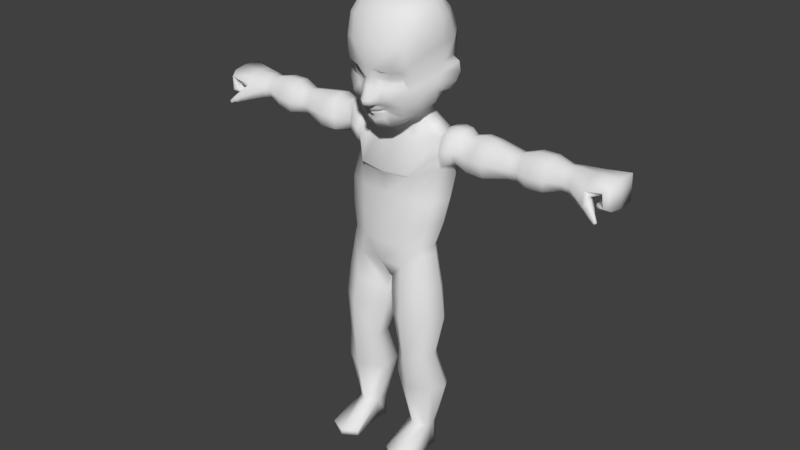 # Source: BaseCharacter_3.blend  (saved by Blender 2.77.0; exported with 4.5.12 LTS)
import bpy
from mathutils import Matrix  # noqa: F401  (used for matrix-valued properties, if any)

bpy.ops.wm.read_factory_settings(use_empty=True)
scene = bpy.context.scene
scene.name = 'Scene'

# ---- collections
col_collection_1 = bpy.data.collections.new('Collection 1'); scene.collection.children.link(col_collection_1)

# ---- materials (node trees are filled in below, after node groups)
mat_material = bpy.data.materials.new('Material')
mat_material.alpha_threshold = 0.0
mat_material.use_transparent_shadow = False
mat_material.roughness = 0.5

# ---- material node trees

# ---- world
world_world = bpy.data.worlds.new('World'); scene.world = world_world
world_world.color = (0.05088, 0.05088, 0.05088)
world_world.use_sun_shadow = False
world_world.sun_shadow_jitter_overblur = 0.0
world_world.cycles.sampling_method = 'MANUAL'

# ---- meshes
me_cylinder = bpy.data.meshes.new('Cylinder')
me_cylinder.from_pydata([(0.7276, 0.1059, 0.5289), (0.7102, 0.2824, 1.67), (0.977, -0.02886, 0.5275), (1.225, 0.03884, 1.67), (0.9683, -0.3775, 0.5277), (1.19, -0.488, 1.666), (0.7291, -0.5232, 0.5296), (0.7081, -0.7511, 1.668), (0.4765, -0.3226, 0.5269), (0.1989, -0.4114, 1.672), (0.4783, -0.02891, 0.5275), (0.1938, 0.03983, 1.67), (1.03, -0.5917, 2.464), (0.6759, -0.8393, 2.465), (0.3077, -0.5233, 2.464), (0.3136, -0.1562, 2.465), (0.6222, 0.3518, 3.357), (1.073, 0.08939, 3.357), (1.129, -0.5727, 3.361), (0.6255, -0.9083, 3.356), (0.0816, -0.484, 3.352), (0.09262, 0.1031, 3.349), (0.5373, 0.2438, 4.261), (0.9279, 0.01649, 4.74), (0.9058, -0.5031, 4.868), (0.5369, -0.7315, 4.589), (0.05125, -0.4362, 4.111), (0.09962, 0.009782, 3.945), (0.0, 0.3715, 4.26), (0.0, -0.7552, 4.593), (0.0, -0.4282, 4.108), (0.0, 0.0391, 3.946), (0.5228, 0.2374, 5.025), (0.8812, 0.02533, 5.024), (0.8616, -0.5067, 5.029), (0.5023, -0.6636, 5.025), (0.0, 0.37, 5.025), (0.0, -0.7406, 5.024), (0.6318, 0.4969, 6.096), (1.097, 0.2404, 6.097), (1.054, -0.361, 6.096), (0.5677, -0.5744, 6.098), (0.0, 0.6476, 6.097), (0.0, -0.5993, 6.082), (0.7028, 0.7336, 6.937), (1.101, 0.5051, 6.803), (1.042, -0.13, 6.745), (0.6027, -0.5267, 6.571), (0.0, 0.8828, 6.951), (0.0, -0.6238, 6.542), (0.5764, 0.5526, 7.475), (0.9211, 0.4373, 7.411), (0.922, -0.005738, 7.334), (0.4533, -0.1546, 7.285), (0.00149, 0.6387, 7.504), (0.0, -0.1733, 7.271), (0.4194, 0.4775, 7.727), (0.5466, 0.3366, 7.707), (0.526, -0.01974, 7.626), (0.3516, -0.1576, 7.57), (0.0, 0.5489, 7.75), (0.0, -0.2166, 7.546), (1.022, -0.1995, 7.015), (0.5858, -0.6134, 6.639), (0.6819, 0.7081, 7.27), (0.9653, 0.5789, 7.166), (0.0, 0.8171, 7.338), (0.0, -0.6621, 6.614), (1.014, -0.1755, 0.5276), (1.354, -0.1876, 1.672), (1.154, -0.3317, 2.474), (1.27, -0.1809, 3.359), (1.043, -0.197, 4.844), (1.001, -0.2021, 5.028), (1.217, -0.02489, 6.074), (1.226, 0.1845, 6.679), (0.9261, 0.2141, 7.431), (0.5675, 0.1625, 7.682), (2.753, 0.4019, 7.032), (2.753, 0.3598, 7.441), (2.754, 0.455, 7.274), (2.754, 0.188, 6.941), (2.753, 0.2058, 7.458), (1.228, -0.1643, 6.917), (1.368, -0.09268, 6.973), (1.432, -0.05048, 7.145), (1.193, -0.2003, 7.153), (1.209, -0.009454, 7.503), (1.58, 0.05817, 7.424), (1.622, 0.201, 7.495), (1.237, 0.2075, 7.595), (1.228, 0.4969, 7.565), (1.613, 0.3757, 7.48), (1.523, 0.5273, 7.287), (1.241, 0.6471, 7.282), (1.247, 0.5564, 6.954), (1.405, 0.4545, 6.998), (1.353, 0.1901, 6.847), (1.287, 0.1876, 6.794), (2.13, -0.2032, 6.89), (2.128, -0.04395, 7.469), (2.127, 0.4475, 7.511), (2.128, 0.5133, 6.95), (2.127, -0.2429, 7.167), (2.126, 0.2032, 7.571), (2.126, 0.5963, 7.296), (2.128, 0.1897, 6.764), (3.817, 0.3995, 7.103), (3.817, -0.02712, 7.065), (3.817, 0.371, 7.481), (3.817, 0.05511, 7.431), (3.816, -0.06593, 7.232), (3.816, 0.4596, 7.322), (3.817, 0.1888, 7.013), (3.816, 0.2115, 7.506), (4.76, 0.6094, 7.342), (4.745, -0.169, 7.323), (4.889, 0.6146, 7.525), (4.869, -0.09835, 7.501), (4.785, -0.2714, 7.415), (4.817, 0.7316, 7.459), (4.725, 0.1603, 7.293), (4.899, 0.2108, 7.542), (4.594, 0.4846, 6.862), (4.569, -0.04278, 7.048), (4.57, 0.4797, 7.027), (4.016, 0.5066, 7.326), (4.371, 0.6014, 7.374), (4.371, 0.5123, 7.201), (4.02, 0.4384, 7.098), (4.018, 0.214, 7.521), (4.388, 0.215, 7.52), (4.389, 0.4962, 7.498), (4.019, 0.4127, 7.494), (4.026, 0.1724, 6.995), (4.369, 0.1543, 7.119), (4.487, -0.1599, 7.203), (4.012, -0.06694, 7.041), (4.368, -0.1941, 7.291), (4.025, -0.1198, 7.222), (4.386, -0.02393, 7.458), (4.019, 0.02663, 7.441), (4.756, 0.5738, 7.111), (4.739, -0.1432, 7.126), (4.923, 0.5814, 6.976), (4.9, -0.08223, 6.996), (4.815, -0.2394, 7.079), (4.856, 0.6913, 7.047), (4.709, 0.1561, 7.149), (4.936, 0.2033, 6.966), (4.592, -0.00397, 6.887), (4.551, -0.05141, 6.97), (4.555, 0.502, 6.939), (4.565, 0.1732, 7.076), (4.598, 0.2034, 6.851), (4.484, 0.1837, 6.954), (4.407, -0.09601, 6.91), (4.556, -0.1037, 7.029), (4.592, -0.2605, 7.095), (4.387, -0.2465, 6.935), (4.516, -0.3204, 7.13), (4.415, -0.3056, 7.037), (4.737, -0.3382, 6.797), (4.765, -0.3335, 6.853), (4.796, -0.3935, 6.861), (4.749, -0.3935, 6.805), (4.763, -0.4116, 6.885), (4.73, -0.4132, 6.837), (4.594, -0.2334, 6.846), (4.592, -0.3295, 6.854), (4.589, -0.3693, 6.919), (4.69, -0.3218, 6.991), (4.658, -0.2284, 6.943), (4.652, -0.3709, 7.004), (3.106, 0.2113, 7.579), (3.106, 0.426, 7.555), (3.106, 0.1859, 6.856), (3.105, -0.1467, 6.934), (3.106, -0.1798, 7.179), (3.106, -0.002719, 7.486), (3.106, 0.4841, 6.982), (3.106, 0.565, 7.321), (0.4989, 0.4292, 10.16), (0.7526, 0.2339, 10.09), (0.7616, -0.3651, 10.07), (0.4693, -0.4886, 10.18), (0.0, 0.5363, 10.19), (0.0, -0.5453, 10.21), (0.7926, -0.01967, 10.11), (0.4178, 0.3473, 7.988), (0.5165, 0.1935, 7.949), (0.0, 0.4575, 8.021), (0.5426, 0.07114, 7.892), (0.5168, -0.08946, 7.807), (0.3747, -0.19, 7.699), (0.0, -0.2487, 7.651), (0.5415, 0.5062, 8.21), (0.6601, 0.8292, 8.738), (0.6144, 0.6767, 9.825), (0.0, 0.6727, 8.252), (0.0, 1.027, 8.752), (0.0, 0.8861, 9.853), (0.3824, -0.4218, 7.668), (0.2016, -0.9546, 8.692), (0.4801, -0.902, 9.806), (0.9052, 0.2849, 9.778), (1.154, 0.3345, 8.704), (0.7619, 0.1822, 8.163), (0.9922, -0.05075, 9.766), (0.9514, 0.02124, 8.726), (0.8215, -0.02968, 8.073), (0.902, -0.4843, 9.775), (0.6289, -0.7627, 8.713), (0.7123, -0.3693, 7.917), (0.0, -0.9814, 9.791), (0.0, -1.082, 8.706), (0.0, -0.4593, 7.607), (0.0, -0.02107, 10.3), (0.4818, -0.01807, 10.26), (0.6719, 0.8662, 9.024), (0.0, 1.074, 9.055), (0.2223, -0.9511, 8.815), (1.139, 0.3099, 8.917), (0.9579, 0.0275, 8.946), (0.6154, -0.8011, 8.825), (0.0, -1.146, 8.94), (0.6359, 0.7588, 8.557), (0.0, 0.9608, 8.573), (0.2112, -0.9284, 8.603), (1.129, 0.2403, 8.529), (0.929, -0.04021, 8.541), (0.5999, -0.7337, 8.61), (0.1606, -1.015, 8.495), (0.12, -1.034, 8.675), (0.7501, -0.8023, 8.964), (0.8023, -0.6762, 8.721), (0.1723, -1.161, 8.937), (0.7498, -0.7434, 8.499), (0.2081, -0.8686, 8.02), (0.2078, -0.8578, 8.016), (0.0, -1.013, 7.998), (0.0, -0.9874, 7.953), (0.143, -0.9198, 7.987), (0.1447, -0.9416, 8.015), (0.321, -0.8144, 7.928), (0.2128, -0.8498, 7.832), (0.2949, -0.9014, 8.129), (0.0, -1.02, 8.097), (0.1412, -0.9694, 8.142), (0.0, -0.9095, 7.773), (0.2413, -0.8177, 7.979), (0.2344, -0.862, 8.056), (0.0, -1.01, 8.056), (0.1637, -0.842, 7.919), (0.1436, -0.9485, 8.072), (0.0, -0.8829, 7.874), (0.289, -0.7248, 7.637), (0.2328, -1.008, 8.235), (0.0, -0.8111, 7.597), (0.5538, -0.6546, 7.862), (0.504, -0.93, 8.284), (0.09174, -1.136, 8.394), (0.07836, -1.112, 8.552), (0.0, -1.142, 8.551), (0.0, -1.191, 8.38), (0.1047, -1.182, 8.204), (0.0, -1.23, 8.177), (0.0, -1.129, 8.109), (0.08272, -1.102, 8.137), (1.063, 0.146, 8.375), (0.8871, -0.01148, 8.31), (0.7913, -0.5111, 8.208), (0.5939, 0.6543, 8.39), (0.0, 0.8572, 8.424), (0.211, -0.8442, 8.014), (0.0, -0.972, 7.985), (0.1475, -0.8908, 8.01), (0.3409, -0.8266, 8.025), (0.2548, -0.8228, 8.011), (0.5994, -0.7333, 8.082), (0.4527, -0.8872, 8.823), (0.4064, -0.9092, 8.699), (0.1751, -1.036, 8.348), (0.09707, -1.186, 8.276), (0.5141, -1.027, 8.964), (0.4668, -0.7184, 10.02), (0.0, -1.243, 8.26), (0.7303, -0.7243, 9.785), (0.2644, -1.003, 8.5), (0.3519, -0.8676, 8.599), (0.0, -0.7946, 10.03), (0.688, -0.5729, 9.991), (0.902, 0.3945, 8.973), (0.9499, 0.434, 8.724), (0.913, 0.3644, 8.544), (0.8657, 0.2423, 8.357), (0.7276, 0.1059, -0.01151), (0.977, -0.02886, -0.01151), (1.049, -0.3775, -0.01151), (0.7291, -0.5232, -0.01151), (0.535, -0.3226, -0.01151), (0.4783, -0.02891, -0.01151), (1.055, -0.1755, -0.01151), (1.104, -1.159, 0.1211), (0.7422, -1.305, 0.123), (0.4279, -1.104, 0.1203), (1.104, -1.159, -0.01151), (0.7422, -1.305, -0.01151), (0.4279, -1.104, -0.01151), (0.6681, 0.06829, 2.583), (1.042, -0.123, 2.585), (1.082, -0.1097, 2.277), (0.6835, 0.08558, 2.275), (2.661, -0.06946, 6.985), (2.661, 0.04141, 7.399), (2.662, -0.09094, 7.171), (2.852, -0.07772, 6.98), (2.853, -0.101, 7.174), (2.852, 0.03701, 7.418), (0.6889, 0.8254, 9.423), (0.0, 1.058, 9.453), (0.3967, -1.05, 9.366), (1.0, 0.3468, 9.366), (0.8863, -0.6278, 9.348), (0.0, -1.121, 9.364), (0.6837, -0.8755, 9.362), (1.021, -0.03721, 9.343), (3.461, 0.2138, 7.586), (3.461, 0.1863, 6.891), (3.462, 0.4774, 7.014), (3.461, 0.4279, 7.558), (3.461, -0.1275, 6.965), (3.461, -0.1686, 7.201), (3.461, 0.001921, 7.49), (3.461, 0.558, 7.334), (1.776, -0.1956, 7.154), (1.883, 0.2014, 7.583), (1.827, 0.6108, 7.308), (1.732, 0.1875, 6.755), (1.741, -0.197, 6.899), (1.86, -0.02051, 7.485), (1.879, 0.4399, 7.54), (1.761, 0.5222, 6.947), (0.9813, -0.4546, 5.563), (0.5339, -0.6506, 5.562), (0.5786, 0.3935, 5.561), (1.015, 0.1454, 5.561), (0.0, 0.5434, 5.561), (0.0, -0.7046, 5.553), (1.141, -0.1154, 5.551), (1.022, 0.07575, 4.052), (1.026, -0.5464, 4.118), (0.05506, -0.4657, 3.734), (0.08478, 0.06264, 3.651), (0.5807, -0.8324, 3.975), (0.5792, 0.329, 3.813), (1.169, -0.1883, 4.106), (1.082, -0.2266, 7.109), (1.047, 0.2074, 7.559), (1.074, 0.6392, 7.248), (1.255, 0.186, 6.74), (1.125, -0.1684, 6.841), (1.033, -0.02437, 7.459), (1.04, 0.4808, 7.53), (1.161, 0.5525, 6.887), (1.31, -0.1428, 6.958), (1.322, -0.1441, 7.174), (1.402, 0.009442, 7.499), (1.435, 0.2006, 7.587), (1.427, 0.4471, 7.561), (1.391, 0.6061, 7.308), (1.337, 0.5191, 6.986), (1.332, 0.1892, 6.825)], [], [(0, 1, 3, 2), (68, 69, 5, 4), (4, 5, 7, 6), (6, 7, 9, 8), (8, 9, 11, 10), (10, 11, 1, 0), (299, 298, 306, 307), (70, 69, 311), (311, 310, 70), (11, 9, 14, 15), (7, 5, 12, 13), (11, 15, 312), (356, 350, 23, 72), (310, 309, 16, 17), (16, 309, 21), (15, 21, 309), (310, 17, 71), (71, 70, 310), (353, 352, 26, 27), (354, 351, 24, 25), (350, 355, 22, 23), (355, 353, 27, 22), (352, 354, 25, 26), (22, 27, 31, 28), (27, 26, 30, 31), (26, 25, 29, 30), (23, 22, 32, 33), (29, 25, 35, 37), (72, 23, 33, 73), (22, 28, 36, 32), (25, 24, 34, 35), (344, 343, 40, 41), (346, 345, 38, 39), (345, 347, 42, 38), (349, 346, 39, 74), (348, 344, 41, 43), (41, 40, 46, 47), (39, 38, 44, 45), (38, 42, 48, 44), (74, 39, 45, 75), (43, 41, 47, 49), (63, 62, 52, 53), (65, 64, 50, 51), (64, 66, 54, 50), (67, 63, 53, 55), (53, 52, 58, 59), (51, 50, 56, 57), (50, 54, 60, 56), (76, 51, 57, 77), (55, 53, 59, 61), (49, 47, 63, 67), (44, 48, 66, 64), (45, 44, 64, 65), (47, 46, 62, 63), (52, 76, 77, 58), (40, 74, 75, 46), (343, 349, 74, 40), (24, 72, 73, 34), (15, 14, 20, 21), (351, 356, 72, 24), (9, 7, 13, 14), (2, 3, 69, 68), (81, 316, 313), (313, 316, 317, 315), (104, 314, 82), (105, 101, 79, 80), (106, 102, 78, 81), (101, 104, 82, 79), (102, 105, 80, 78), (361, 360, 98, 83), (365, 372, 97, 84), (364, 359, 94, 95), (371, 370, 93, 96), (363, 358, 90, 91), (369, 368, 89, 92), (360, 364, 95, 98), (372, 371, 96, 97), (359, 363, 91, 94), (370, 369, 92, 93), (362, 357, 86, 87), (367, 366, 85, 88), (358, 362, 87, 90), (368, 367, 88, 89), (357, 361, 83, 86), (366, 365, 84, 85), (339, 338, 106, 99), (342, 337, 105, 102), (341, 336, 104, 101), (338, 342, 102, 106), (337, 341, 101, 105), (340, 335, 103, 100), (336, 340, 100, 104), (335, 339, 99, 103), (330, 327, 114, 109), (331, 328, 113, 108), (332, 331, 108, 111), (333, 332, 111, 110), (328, 329, 107, 113), (327, 333, 110, 114), (334, 330, 109, 112), (329, 334, 112, 107), (128, 127, 120, 115), (132, 131, 122, 117), (136, 135, 121, 116), (138, 136, 116, 119), (140, 138, 119, 118), (135, 128, 115, 121), (131, 140, 118, 122), (127, 132, 117, 120), (118, 119, 146, 145), (119, 116, 143, 146), (116, 121, 148, 143), (117, 122, 149, 144), (115, 120, 147, 142), (120, 117, 144, 147), (112, 109, 133, 126), (126, 133, 132, 127), (114, 110, 141, 130), (130, 141, 140, 131), (113, 107, 129, 134), (134, 129, 128, 135), (110, 111, 139, 141), (141, 139, 138, 140), (111, 108, 137, 139), (137, 134, 156, 159), (108, 113, 134, 137), (136, 138, 160, 158), (109, 114, 130, 133), (133, 130, 131, 132), (107, 112, 126, 129), (129, 126, 127, 128), (142, 147, 152, 125), (147, 144, 123, 152), (149, 145, 150, 154), (148, 142, 125, 153), (145, 146, 151, 150), (146, 143, 124, 151), (121, 115, 142, 148), (122, 118, 145, 149), (125, 152, 155, 153), (153, 155, 151, 124), (152, 123, 154, 155), (155, 154, 150, 151), (144, 149, 154, 123), (143, 148, 153, 124), (170, 169, 165, 167), (169, 168, 162, 165), (138, 139, 161, 160), (139, 137, 159, 161), (134, 135, 157, 156), (135, 136, 158, 157), (167, 165, 164, 166), (165, 162, 163, 164), (172, 171, 164, 163), (171, 173, 166, 164), (173, 170, 167, 166), (168, 172, 163, 162), (156, 157, 172, 168), (160, 161, 170, 173), (158, 160, 173, 171), (157, 158, 171, 172), (159, 156, 168, 169), (161, 159, 169, 170), (78, 80, 181, 180), (318, 179, 174), (174, 82, 318), (318, 317, 178, 179), (317, 316, 177, 178), (177, 316, 176), (81, 176, 316), (205, 198, 182, 183), (198, 201, 186, 182), (208, 205, 183, 188), (211, 208, 188, 184), (214, 204, 285, 290), (59, 58, 193, 194), (61, 59, 194, 195), (58, 77, 192, 193), (77, 57, 190, 192), (56, 60, 191, 189), (57, 56, 189, 190), (194, 193, 213, 202), (228, 289, 281, 203), (321, 325, 287, 204), (195, 194, 202, 216), (233, 215, 263, 262), (324, 321, 204, 214), (193, 192, 210, 213), (237, 230, 209, 235), (323, 326, 208, 211), (192, 190, 207, 210), (230, 229, 206, 209), (326, 322, 205, 208), (189, 191, 199, 196), (226, 227, 200, 197), (319, 320, 201, 198), (190, 189, 196, 207), (294, 226, 197, 293), (322, 319, 198, 205), (217, 187, 185, 218), (188, 218, 185, 184), (183, 182, 218, 188), (186, 217, 218, 182), (293, 197, 219, 292), (197, 200, 220, 219), (209, 206, 222, 223), (235, 209, 223, 234), (215, 233, 236, 225), (203, 281, 280, 221), (295, 272, 226, 294), (272, 273, 227, 226), (270, 269, 229, 230), (271, 270, 230, 237), (278, 251, 238, 274), (253, 250, 239, 242), (228, 203, 233, 232), (224, 212, 235, 234), (203, 221, 236, 233), (221, 280, 284, 236), (212, 231, 237, 235), (231, 289, 288, 237), (275, 276, 243, 240), (276, 274, 238, 243), (254, 252, 240, 243), (255, 253, 242, 241), (251, 254, 243, 238), (260, 257, 248, 246), (258, 256, 245, 249), (247, 248, 268, 267), (256, 259, 244, 245), (279, 260, 246, 277), (246, 248, 254, 251), (249, 245, 253, 255), (248, 247, 252, 254), (245, 244, 250, 253), (277, 246, 251, 278), (271, 237, 260, 279), (202, 213, 259, 256), (248, 257, 265, 268), (216, 202, 256, 258), (237, 288, 282, 257, 260), (264, 261, 262, 263), (265, 266, 267, 268), (261, 264, 286, 283), (232, 233, 262, 261), (257, 282, 283, 265), (184, 291, 287, 211), (213, 271, 279, 259), (244, 277, 278, 250), (259, 279, 277, 244), (242, 239, 274, 276), (241, 242, 276, 275), (250, 278, 274, 239), (213, 210, 270, 271), (210, 207, 295, 270), (196, 199, 273, 272), (207, 196, 272, 295), (283, 282, 232, 261), (284, 280, 224, 234), (290, 285, 185, 187), (287, 291, 285, 204), (283, 286, 266, 265), (281, 289, 231, 212), (282, 288, 232), (288, 289, 228, 232), (280, 281, 212, 224), (325, 284, 234, 323), (222, 206, 293, 292), (223, 222, 292), (206, 229, 294, 293), (229, 269, 295, 294), (269, 270, 295), (68, 4, 298, 302), (8, 10, 301, 300), (0, 2, 297, 296), (6, 8, 305, 304), (2, 68, 302, 297), (10, 0, 296, 301), (304, 305, 308, 307), (303, 304, 307, 306), (298, 4, 303, 306), (8, 300, 308, 305), (4, 6, 304, 303), (300, 299, 307, 308), (302, 298, 300, 301), (296, 297, 302, 301), (299, 300, 298), (5, 69, 70, 12), (1, 11, 312), (3, 1, 312, 311), (69, 3, 311), (15, 309, 312), (312, 309, 310, 311), (13, 12, 18, 19), (14, 13, 19, 20), (12, 70, 71, 18), (99, 106, 313), (100, 103, 315, 314), (104, 100, 314), (103, 99, 313, 315), (106, 81, 313), (79, 82, 174, 175), (314, 318, 82), (80, 79, 175, 181), (81, 78, 180, 176), (317, 318, 314, 315), (287, 325, 323, 211), (292, 219, 319, 322), (219, 220, 320, 319), (223, 292, 322, 326), (234, 223, 326, 323), (225, 236, 321, 324), (236, 284, 325, 321), (291, 184, 185, 285), (180, 181, 334, 329), (181, 175, 330, 334), (174, 179, 333, 327), (176, 180, 329, 328), (179, 178, 332, 333), (178, 177, 331, 332), (177, 176, 328, 331), (175, 174, 327, 330), (85, 84, 339, 335), (89, 88, 340, 336), (88, 85, 335, 340), (93, 92, 341, 337), (97, 96, 342, 338), (92, 89, 336, 341), (96, 93, 337, 342), (84, 97, 338, 339), (34, 73, 349, 343), (37, 35, 344, 348), (73, 33, 346, 349), (32, 36, 347, 345), (33, 32, 345, 346), (35, 34, 343, 344), (18, 71, 356, 351), (20, 19, 354, 352), (16, 21, 353, 355), (17, 16, 355, 350), (19, 18, 351, 354), (21, 20, 352, 353), (71, 17, 350, 356), (62, 46, 361, 357), (76, 52, 362, 358), (52, 62, 357, 362), (65, 51, 363, 359), (75, 45, 364, 360), (51, 76, 358, 363), (45, 65, 359, 364), (46, 75, 360, 361), (86, 83, 365, 366), (90, 87, 367, 368), (87, 86, 366, 367), (94, 91, 369, 370), (98, 95, 371, 372), (91, 90, 368, 369), (95, 94, 370, 371), (83, 98, 372, 365)])
me_cylinder.polygons.foreach_set('use_smooth', [True] * 359)
_uv = me_cylinder.uv_layers.new(name='UVMap')
_uv.uv.foreach_set('vector', [0.4631, 0.07009, 0.4731, 0.1802, 0.4259, 0.1793, 0.4387, 0.06943, 0.2511, 0.01713, 0.259, 0.1297, 0.2292, 0.1237, 0.2369, 0.01445, 0.2369, 0.01445, 0.2292, 0.1237, 0.1717, 0.114, 0.2076, 0.009566, 0.5682, 0.06407, 0.6019, 0.1709, 0.5411, 0.1803, 0.5353, 0.06843, 0.5353, 0.06843, 0.5411, 0.1803, 0.5023, 0.1821, 0.5104, 0.06967, 0.823, 0.06226, 0.8425, 0.1723, 0.7818, 0.1699, 0.7929, 0.06121, 0.8989, 0.2462, 0.9335, 0.2342, 0.9352, 0.3088, 0.8961, 0.3206, 0.3883, 0.253, 0.3982, 0.1781, 0.4142, 0.2358, 0.4142, 0.2358, 0.4127, 0.265, 0.3883, 0.253, 0.5023, 0.1821, 0.5411, 0.1803, 0.5683, 0.253, 0.5374, 0.2545, 0.1717, 0.114, 0.2292, 0.1237, 0.1934, 0.1951, 0.1484, 0.1875, 0.8425, 0.1723, 0.8356, 0.2483, 0.79, 0.2283, 0.3915, 0.4092, 0.4216, 0.4058, 0.4167, 0.4712, 0.3902, 0.4797, 0.4127, 0.265, 0.4484, 0.2655, 0.4724, 0.3414, 0.4264, 0.3403, 0.7796, 0.3313, 0.7908, 0.2578, 0.8398, 0.3336, 0.8356, 0.2483, 0.8398, 0.3336, 0.7908, 0.2578, 0.4127, 0.265, 0.4264, 0.3403, 0.3927, 0.3387, 0.3927, 0.3387, 0.3883, 0.253, 0.4127, 0.265, 0.5237, 0.3703, 0.5655, 0.3765, 0.5673, 0.4127, 0.5301, 0.3981, 0.1114, 0.328, 0.1609, 0.3504, 0.138, 0.42, 0.09823, 0.386, 0.4216, 0.4058, 0.4661, 0.384, 0.4599, 0.4266, 0.4167, 0.4712, 0.784, 0.3748, 0.8412, 0.3619, 0.8425, 0.3901, 0.7884, 0.4183, 0.5655, 0.3765, 0.6298, 0.3901, 0.6295, 0.4493, 0.5673, 0.4127, 0.773, 0.8446, 0.81, 0.8172, 0.8211, 0.8177, 0.8317, 0.8446, 0.81, 0.8172, 0.8048, 0.7729, 0.8103, 0.7726, 0.8211, 0.8177, 0.07724, 0.3367, 0.09823, 0.386, 0.04726, 0.3779, 0.07294, 0.3357, 0.4167, 0.4712, 0.4599, 0.4266, 0.4548, 0.4993, 0.4178, 0.4983, 0.04726, 0.3779, 0.09823, 0.386, 0.0896, 0.4271, 0.03932, 0.4186, 0.3902, 0.4797, 0.4167, 0.4712, 0.4178, 0.4983, 0.3905, 0.4971, 0.8774, 0.4442, 0.9242, 0.4405, 0.9306, 0.5135, 0.8854, 0.5169, 0.09823, 0.386, 0.138, 0.42, 0.1305, 0.4344, 0.0896, 0.4271, 0.08405, 0.4784, 0.1322, 0.4867, 0.134, 0.539, 0.07851, 0.5297, 0.4195, 0.5505, 0.461, 0.5515, 0.4673, 0.6037, 0.4212, 0.6027, 0.879, 0.5687, 0.9291, 0.5649, 0.9276, 0.6164, 0.8725, 0.6204, 0.3904, 0.5479, 0.4195, 0.5505, 0.4212, 0.6027, 0.3904, 0.5987, 0.03054, 0.4694, 0.08405, 0.4784, 0.07851, 0.5297, 0.02176, 0.5201, 0.07851, 0.5297, 0.134, 0.539, 0.1327, 0.6031, 0.07413, 0.5746, 0.4212, 0.6027, 0.4673, 0.6037, 0.481, 0.6858, 0.4415, 0.6721, 0.8725, 0.6204, 0.9276, 0.6164, 0.9246, 0.6983, 0.8625, 0.7016, 0.3904, 0.5987, 0.4212, 0.6027, 0.4415, 0.6721, 0.4059, 0.658, 0.02176, 0.5201, 0.07851, 0.5297, 0.07413, 0.5746, 0.01459, 0.5624, 0.06743, 0.5806, 0.1205, 0.6265, 0.1143, 0.6568, 0.06462, 0.6436, 0.4525, 0.707, 0.4773, 0.7172, 0.4659, 0.7354, 0.4393, 0.7291, 0.9692, 0.6071, 0.9692, 0.6731, 0.952, 0.6737, 0.9528, 0.6186, 0.01128, 0.5687, 0.06743, 0.5806, 0.06462, 0.6436, 0.02197, 0.6353, 0.06462, 0.6436, 0.1143, 0.6568, 0.07109, 0.6782, 0.04933, 0.6688, 0.4393, 0.7291, 0.4659, 0.7354, 0.4642, 0.7585, 0.445, 0.7557, 0.9201, 0.4167, 0.8679, 0.411, 0.8658, 0.3872, 0.9034, 0.3916, 0.7329, 0.0507, 0.7096, 0.04967, 0.7196, 0.009566, 0.7381, 0.0127, 0.02197, 0.6353, 0.06462, 0.6436, 0.04933, 0.6688, 0.01434, 0.6607, 0.01459, 0.5624, 0.07413, 0.5746, 0.06743, 0.5806, 0.01128, 0.5687, 0.8625, 0.7016, 0.9246, 0.6983, 0.9306, 0.7351, 0.8683, 0.7332, 0.4415, 0.6721, 0.481, 0.6858, 0.4773, 0.7172, 0.4525, 0.707, 0.07413, 0.5746, 0.1327, 0.6031, 0.1205, 0.6265, 0.06743, 0.5806, 0.7573, 0.05299, 0.7329, 0.0507, 0.7381, 0.0127, 0.7583, 0.01057, 0.134, 0.539, 0.166, 0.5427, 0.165, 0.6017, 0.1327, 0.6031, 0.1322, 0.4867, 0.1621, 0.4911, 0.166, 0.5427, 0.134, 0.539, 0.138, 0.42, 0.1662, 0.4228, 0.1583, 0.4394, 0.1305, 0.4344, 0.5374, 0.2545, 0.5683, 0.253, 0.5638, 0.3404, 0.5173, 0.3425, 0.1609, 0.3504, 0.1901, 0.3546, 0.1662, 0.4228, 0.138, 0.42, 0.5411, 0.1803, 0.6019, 0.1709, 0.6183, 0.2463, 0.5683, 0.253, 0.4387, 0.06943, 0.4259, 0.1793, 0.3982, 0.1781, 0.4229, 0.06838, 0.6942, 0.633, 0.7227, 0.6234, 0.7222, 0.6416, 0.2794, 0.6497, 0.2968, 0.652, 0.2918, 0.6701, 0.2746, 0.667, 0.7244, 0.1608, 0.7398, 0.2148, 0.7211, 0.2217, 0.8041, 0.6859, 0.7814, 0.6923, 0.7865, 0.6406, 0.8042, 0.6363, 0.6929, 0.691, 0.6607, 0.6934, 0.6726, 0.6343, 0.6942, 0.633, 0.6992, 0.1609, 0.7244, 0.1608, 0.7211, 0.2217, 0.705, 0.2213, 0.8411, 0.6878, 0.8041, 0.6859, 0.8042, 0.6363, 0.8301, 0.6376, 0.138, 0.6119, 0.1667, 0.6076, 0.1684, 0.6135, 0.1433, 0.6207, 0.7298, 0.771, 0.6947, 0.7685, 0.6948, 0.7655, 0.7262, 0.7646, 0.9776, 0.4452, 0.9698, 0.4775, 0.9537, 0.4788, 0.9674, 0.4498, 0.2132, 0.8741, 0.1978, 0.8472, 0.2092, 0.843, 0.2205, 0.8695, 0.7045, 0.06252, 0.7313, 0.06382, 0.7297, 0.07694, 0.6995, 0.07537, 0.7051, 0.09448, 0.7293, 0.0959, 0.7289, 0.1149, 0.7106, 0.1136, 0.4042, 0.6635, 0.4401, 0.6796, 0.4387, 0.6871, 0.4026, 0.6691, 0.6947, 0.7685, 0.6629, 0.7699, 0.6685, 0.7625, 0.6948, 0.7655, 0.9698, 0.4775, 0.9699, 0.5042, 0.952, 0.5068, 0.9537, 0.4788, 0.1978, 0.8472, 0.2054, 0.8212, 0.2205, 0.8202, 0.2092, 0.843, 0.5145, 0.8306, 0.5183, 0.8659, 0.5101, 0.8638, 0.5023, 0.8296, 0.157, 0.6765, 0.1465, 0.6451, 0.1595, 0.6482, 0.1766, 0.6759, 0.7313, 0.06382, 0.7556, 0.06494, 0.7539, 0.07689, 0.7297, 0.07694, 0.7293, 0.0959, 0.7495, 0.09486, 0.7451, 0.1128, 0.7289, 0.1149, 0.1271, 0.6342, 0.138, 0.6119, 0.1433, 0.6207, 0.1336, 0.642, 0.1465, 0.6451, 0.151, 0.6248, 0.1587, 0.6288, 0.1595, 0.6482, 0.7311, 0.7279, 0.6939, 0.7283, 0.6929, 0.691, 0.736, 0.6911, 0.84, 0.7206, 0.8058, 0.7136, 0.8041, 0.6859, 0.8411, 0.6878, 0.7049, 0.1373, 0.7267, 0.1378, 0.7244, 0.1608, 0.6992, 0.1609, 0.6939, 0.7283, 0.6646, 0.7279, 0.6607, 0.6934, 0.6929, 0.691, 0.8058, 0.7136, 0.7841, 0.7161, 0.7814, 0.6923, 0.8041, 0.6859, 0.199, 0.6816, 0.1886, 0.6526, 0.2178, 0.6571, 0.2215, 0.6874, 0.7267, 0.1378, 0.7484, 0.1383, 0.7517, 0.1638, 0.7244, 0.1608, 0.1886, 0.6526, 0.1921, 0.6301, 0.2255, 0.6314, 0.2178, 0.6571, 0.6952, 0.2862, 0.7148, 0.2865, 0.7128, 0.3205, 0.6961, 0.3204, 0.7231, 0.5655, 0.6933, 0.5655, 0.6935, 0.5324, 0.717, 0.5324, 0.5331, 0.7781, 0.5114, 0.7753, 0.5205, 0.743, 0.538, 0.7458, 0.5608, 0.773, 0.5331, 0.7781, 0.538, 0.7458, 0.5598, 0.7415, 0.6933, 0.5655, 0.6675, 0.567, 0.6722, 0.5336, 0.6935, 0.5324, 0.7148, 0.2865, 0.7353, 0.2888, 0.7301, 0.3226, 0.7128, 0.3205, 0.7964, 0.5723, 0.7756, 0.5773, 0.7781, 0.5471, 0.7951, 0.5433, 0.8262, 0.574, 0.7964, 0.5723, 0.7951, 0.5433, 0.8184, 0.5447, 0.8058, 0.4922, 0.7873, 0.4894, 0.7764, 0.4457, 0.7892, 0.455, 0.6788, 0.3732, 0.7084, 0.3738, 0.7051, 0.4214, 0.6626, 0.4191, 0.7318, 0.4694, 0.6977, 0.4807, 0.6985, 0.4483, 0.7337, 0.4459, 0.5612, 0.8634, 0.5479, 0.8553, 0.5517, 0.8314, 0.5612, 0.8296, 0.7343, 0.3758, 0.7543, 0.3778, 0.7583, 0.4151, 0.7385, 0.4206, 0.6977, 0.4807, 0.6606, 0.4819, 0.6514, 0.4464, 0.6985, 0.4483, 0.7084, 0.3738, 0.7343, 0.3758, 0.7385, 0.4206, 0.7051, 0.4214, 0.6692, 0.3733, 0.6788, 0.3732, 0.6626, 0.4191, 0.6514, 0.4131, 0.9737, 0.3149, 0.9566, 0.3076, 0.9585, 0.2752, 0.9737, 0.2665, 0.7029, 0.7965, 0.6949, 0.808, 0.6746, 0.8135, 0.6674, 0.8027, 0.6949, 0.808, 0.6949, 0.8347, 0.68, 0.8376, 0.6746, 0.8135, 0.9227, 0.7673, 0.9236, 0.8025, 0.8625, 0.8048, 0.8643, 0.7716, 0.7892, 0.455, 0.7764, 0.4457, 0.8202, 0.4424, 0.8139, 0.4559, 0.9156, 0.7542, 0.9227, 0.7673, 0.8643, 0.7716, 0.8718, 0.7594, 0.7951, 0.5433, 0.7781, 0.5471, 0.776, 0.5278, 0.7938, 0.524, 0.7938, 0.524, 0.776, 0.5278, 0.7741, 0.4923, 0.7873, 0.4894, 0.7128, 0.3205, 0.7301, 0.3226, 0.7317, 0.3415, 0.711, 0.3392, 0.711, 0.3392, 0.7317, 0.3415, 0.7343, 0.3758, 0.7084, 0.3738, 0.6935, 0.5324, 0.6722, 0.5336, 0.6678, 0.5143, 0.6948, 0.5123, 0.6948, 0.5123, 0.6678, 0.5143, 0.6606, 0.4819, 0.6977, 0.4807, 0.5598, 0.7415, 0.538, 0.7458, 0.5377, 0.7305, 0.5617, 0.7258, 0.7317, 0.3415, 0.7495, 0.3466, 0.7543, 0.3778, 0.7343, 0.3758, 0.6011, 0.7258, 0.6191, 0.7285, 0.6174, 0.7432, 0.5974, 0.7417, 0.7207, 0.5135, 0.6948, 0.5123, 0.7218, 0.4747, 0.738, 0.4764, 0.717, 0.5324, 0.6935, 0.5324, 0.6948, 0.5123, 0.7207, 0.5135, 0.296, 0.7566, 0.2853, 0.7655, 0.2841, 0.7441, 0.2941, 0.741, 0.6961, 0.3204, 0.7128, 0.3205, 0.711, 0.3392, 0.6902, 0.3389, 0.6902, 0.3389, 0.711, 0.3392, 0.7084, 0.3738, 0.6788, 0.3732, 0.8184, 0.5447, 0.7951, 0.5433, 0.7938, 0.524, 0.8181, 0.5255, 0.8181, 0.5255, 0.7938, 0.524, 0.7873, 0.4894, 0.8058, 0.4922, 0.8139, 0.4559, 0.8202, 0.4424, 0.833, 0.4757, 0.8236, 0.4755, 0.8202, 0.4424, 0.8277, 0.4405, 0.8411, 0.4726, 0.833, 0.4757, 0.9893, 0.3756, 0.984, 0.4029, 0.9528, 0.393, 0.9546, 0.3729, 0.7379, 0.825, 0.7423, 0.8645, 0.7248, 0.8539, 0.7242, 0.8252, 0.984, 0.4029, 0.9735, 0.4182, 0.9474, 0.3981, 0.9528, 0.393, 0.6674, 0.8027, 0.6746, 0.8135, 0.6705, 0.8319, 0.6626, 0.8335, 0.6949, 0.8347, 0.7029, 0.8662, 0.6785, 0.8674, 0.68, 0.8376, 0.9236, 0.8025, 0.9184, 0.8279, 0.8649, 0.8279, 0.8625, 0.8048, 0.6726, 0.8719, 0.6638, 0.8759, 0.6642, 0.8553, 0.6753, 0.8481, 0.6753, 0.8481, 0.6642, 0.8553, 0.6626, 0.8335, 0.6705, 0.8319, 0.9504, 0.3452, 0.9553, 0.3463, 0.9546, 0.3729, 0.9414, 0.3753, 0.6642, 0.8553, 0.6514, 0.8522, 0.6536, 0.8361, 0.6626, 0.8335, 0.9893, 0.3397, 0.9893, 0.3756, 0.9546, 0.3729, 0.9553, 0.3463, 0.7423, 0.7965, 0.7379, 0.825, 0.7242, 0.8252, 0.7258, 0.8045, 0.6108, 0.801, 0.6187, 0.8006, 0.6191, 0.8155, 0.6155, 0.8148, 0.7456, 0.456, 0.7353, 0.4559, 0.7457, 0.4417, 0.7516, 0.4405, 0.583, 0.7641, 0.5974, 0.7417, 0.6038, 0.7829, 0.5925, 0.7866, 0.5974, 0.7417, 0.6174, 0.7432, 0.6164, 0.7805, 0.6038, 0.7829, 0.9799, 0.8352, 0.9614, 0.8228, 0.963, 0.7917, 0.9779, 0.7957, 0.9614, 0.8228, 0.945, 0.7933, 0.9527, 0.7784, 0.963, 0.7917, 0.6288, 0.8489, 0.6295, 0.8528, 0.6221, 0.8521, 0.6229, 0.848, 0.9779, 0.7548, 0.9799, 0.7598, 0.9738, 0.7603, 0.9713, 0.7542, 0.968, 0.7753, 0.9608, 0.7672, 0.9713, 0.7542, 0.9738, 0.7603, 0.2952, 0.7281, 0.2886, 0.7284, 0.2923, 0.7154, 0.296, 0.7135, 0.6189, 0.8347, 0.6295, 0.8361, 0.6288, 0.8489, 0.6229, 0.848, 0.9791, 0.7753, 0.968, 0.7753, 0.9738, 0.7603, 0.9799, 0.7598, 0.9779, 0.7957, 0.963, 0.7917, 0.968, 0.7753, 0.9791, 0.7753, 0.5925, 0.7866, 0.6038, 0.7829, 0.6108, 0.801, 0.6014, 0.802, 0.2941, 0.741, 0.2841, 0.7441, 0.2886, 0.7284, 0.2952, 0.7281, 0.963, 0.7917, 0.9527, 0.7784, 0.9608, 0.7672, 0.968, 0.7753, 0.738, 0.4764, 0.7218, 0.4747, 0.7353, 0.4559, 0.7456, 0.456, 0.6038, 0.7829, 0.6164, 0.7805, 0.6187, 0.8006, 0.6108, 0.801, 0.8301, 0.6376, 0.8042, 0.6363, 0.7978, 0.6014, 0.834, 0.6033, 0.7387, 0.2324, 0.7405, 0.2551, 0.7168, 0.2525, 0.7168, 0.2525, 0.7211, 0.2217, 0.7387, 0.2324, 0.2704, 0.8211, 0.2641, 0.8453, 0.2418, 0.8506, 0.2501, 0.8202, 0.2641, 0.8453, 0.2704, 0.8631, 0.2501, 0.873, 0.2418, 0.8506, 0.7292, 0.5987, 0.7227, 0.6234, 0.693, 0.5987, 0.6942, 0.633, 0.693, 0.5987, 0.7227, 0.6234, 0.4094, 0.9535, 0.4601, 0.9605, 0.4394, 0.9904, 0.4095, 0.9827, 0.8744, 0.03048, 0.9386, 0.009566, 0.9464, 0.0391, 0.894, 0.05012, 0.3733, 0.95, 0.4094, 0.9535, 0.4095, 0.9827, 0.3831, 0.9831, 0.3359, 0.9473, 0.3733, 0.95, 0.3831, 0.9831, 0.3518, 0.9765, 0.511, 0.6752, 0.5601, 0.6783, 0.567, 0.6995, 0.5192, 0.6984, 0.04933, 0.6688, 0.07109, 0.6782, 0.0632, 0.6943, 0.04729, 0.681, 0.01434, 0.6607, 0.04933, 0.6688, 0.04729, 0.681, 0.01066, 0.6703, 0.4124, 0.7453, 0.4275, 0.7521, 0.4185, 0.7714, 0.4049, 0.762, 0.4275, 0.7521, 0.445, 0.7557, 0.431, 0.7777, 0.4185, 0.7714, 0.9034, 0.3916, 0.8658, 0.3872, 0.8639, 0.3611, 0.8997, 0.3662, 0.445, 0.7557, 0.4642, 0.7585, 0.4501, 0.7824, 0.431, 0.7777, 0.2083, 0.7561, 0.2018, 0.7422, 0.2368, 0.7269, 0.2323, 0.7592, 0.5351, 0.5627, 0.5529, 0.5619, 0.558, 0.5723, 0.5351, 0.5722, 0.547, 0.6356, 0.5827, 0.6366, 0.5926, 0.6777, 0.5601, 0.6783, 0.2062, 0.7917, 0.2083, 0.7561, 0.2323, 0.7592, 0.2277, 0.795, 0.5206, 0.5683, 0.5104, 0.5694, 0.5066, 0.5567, 0.5126, 0.5583, 0.5061, 0.6339, 0.547, 0.6356, 0.5601, 0.6783, 0.511, 0.6752, 0.2018, 0.7422, 0.1864, 0.7379, 0.2048, 0.7135, 0.2368, 0.7269, 0.3267, 0.8234, 0.3823, 0.8333, 0.3859, 0.8515, 0.3292, 0.8451, 0.3257, 0.9054, 0.3746, 0.9099, 0.3733, 0.95, 0.3359, 0.9473, 0.4185, 0.7714, 0.431, 0.7777, 0.4171, 0.7985, 0.3936, 0.7885, 0.9825, 0.5659, 0.9563, 0.5634, 0.952, 0.5459, 0.9801, 0.5476, 0.3746, 0.9099, 0.4137, 0.915, 0.4094, 0.9535, 0.3733, 0.95, 0.8997, 0.3662, 0.8639, 0.3611, 0.8747, 0.3397, 0.9201, 0.3463, 0.01837, 0.7294, 0.07186, 0.7302, 0.06919, 0.7473, 0.01315, 0.7468, 0.0111, 0.8123, 0.06844, 0.8144, 0.07616, 0.8528, 0.02508, 0.8507, 0.431, 0.7777, 0.4501, 0.7824, 0.4581, 0.805, 0.4171, 0.7985, 0.425, 0.8365, 0.4755, 0.8402, 0.4799, 0.8581, 0.4287, 0.8543, 0.4137, 0.915, 0.4736, 0.9234, 0.4601, 0.9605, 0.4094, 0.9535, 0.9506, 0.09076, 0.9506, 0.1416, 0.9007, 0.1371, 0.8993, 0.09148, 0.8639, 0.09363, 0.8993, 0.09148, 0.9007, 0.1371, 0.8675, 0.1269, 0.8667, 0.06975, 0.894, 0.05012, 0.8993, 0.09148, 0.8639, 0.09363, 0.9464, 0.0391, 0.9506, 0.09076, 0.8993, 0.09148, 0.894, 0.05012, 0.4287, 0.8543, 0.4799, 0.8581, 0.481, 0.8857, 0.4215, 0.8778, 0.01315, 0.7468, 0.06919, 0.7473, 0.06744, 0.7763, 0.01066, 0.7741, 0.9801, 0.5476, 0.952, 0.5459, 0.9577, 0.526, 0.9825, 0.5266, 0.3292, 0.8451, 0.3859, 0.8515, 0.3847, 0.8725, 0.3181, 0.8652, 0.5104, 0.5694, 0.5206, 0.5683, 0.5224, 0.5925, 0.5068, 0.5933, 0.5351, 0.5722, 0.558, 0.5723, 0.5619, 0.5837, 0.5348, 0.5834, 0.4168, 0.8176, 0.4686, 0.8235, 0.4755, 0.8402, 0.425, 0.8365, 0.0268, 0.7135, 0.07616, 0.7161, 0.07186, 0.7302, 0.01837, 0.7294, 0.9815, 0.5879, 0.9648, 0.5795, 0.9563, 0.5634, 0.9825, 0.5659, 0.3471, 0.7975, 0.3885, 0.8115, 0.3823, 0.8333, 0.3267, 0.8234, 0.5505, 0.5064, 0.5473, 0.5105, 0.5446, 0.507, 0.5461, 0.5065, 0.5397, 0.4971, 0.5492, 0.5032, 0.5452, 0.5066, 0.5361, 0.5035, 0.5335, 0.5594, 0.5351, 0.5722, 0.5206, 0.5683, 0.5243, 0.5518, 0.5809, 0.5853, 0.5862, 0.5748, 0.6068, 0.5764, 0.5946, 0.597, 0.5351, 0.5722, 0.5343, 0.5845, 0.5224, 0.5925, 0.5206, 0.5683, 0.5343, 0.5845, 0.5613, 0.5843, 0.561, 0.5979, 0.5224, 0.5925, 0.5862, 0.5748, 0.5877, 0.5611, 0.5996, 0.5548, 0.6068, 0.5764, 0.5877, 0.5611, 0.5529, 0.5606, 0.5409, 0.5525, 0.5996, 0.5548, 0.9023, 0.8477, 0.9024, 0.8631, 0.8987, 0.8632, 0.8985, 0.8477, 0.9018, 0.8556, 0.9017, 0.8594, 0.8993, 0.859, 0.8988, 0.856, 0.5343, 0.5115, 0.5178, 0.5093, 0.518, 0.5038, 0.535, 0.5061, 0.5211, 0.492, 0.5397, 0.4971, 0.5361, 0.5035, 0.5194, 0.4995, 0.5473, 0.5105, 0.5343, 0.5115, 0.535, 0.5061, 0.5446, 0.507, 0.5709, 0.533, 0.5326, 0.5321, 0.5303, 0.5194, 0.5506, 0.5176, 0.5306, 0.4684, 0.5643, 0.475, 0.5467, 0.4891, 0.5231, 0.4826, 0.8754, 0.8594, 0.8625, 0.8633, 0.8663, 0.8513, 0.8754, 0.8471, 0.5643, 0.475, 0.5886, 0.4936, 0.5591, 0.4988, 0.5467, 0.4891, 0.5879, 0.5145, 0.5709, 0.533, 0.5506, 0.5176, 0.5592, 0.508, 0.5506, 0.5176, 0.5303, 0.5194, 0.5343, 0.5115, 0.5473, 0.5105, 0.5231, 0.4826, 0.5467, 0.4891, 0.5397, 0.4971, 0.5211, 0.492, 0.5303, 0.5194, 0.5161, 0.5126, 0.5178, 0.5093, 0.5343, 0.5115, 0.5467, 0.4891, 0.5591, 0.4988, 0.5492, 0.5032, 0.5397, 0.4971, 0.5592, 0.508, 0.5506, 0.5176, 0.5473, 0.5105, 0.5505, 0.5064, 0.6204, 0.528, 0.5996, 0.5548, 0.5709, 0.533, 0.5879, 0.5145, 0.2323, 0.7592, 0.2368, 0.7269, 0.2619, 0.7494, 0.2628, 0.7702, 0.583, 0.8378, 0.5976, 0.8347, 0.5976, 0.8503, 0.5848, 0.848, 0.2277, 0.795, 0.2323, 0.7592, 0.2628, 0.7702, 0.2628, 0.8011, 0.5996, 0.5548, 0.5409, 0.5525, 0.5254, 0.5415, 0.5326, 0.5321, 0.5709, 0.533, 0.5057, 0.5383, 0.514, 0.5412, 0.5126, 0.5583, 0.5066, 0.5567, 0.5166, 0.524, 0.504, 0.519, 0.5096, 0.5121, 0.5203, 0.5154, 0.514, 0.5412, 0.5057, 0.5383, 0.5023, 0.5273, 0.5133, 0.5318, 0.5243, 0.5518, 0.5206, 0.5683, 0.5126, 0.5583, 0.514, 0.5412, 0.5326, 0.5321, 0.5254, 0.5415, 0.5133, 0.5318, 0.5166, 0.524, 0.6121, 0.7067, 0.5952, 0.6977, 0.5926, 0.6777, 0.6208, 0.6781, 0.6208, 0.5005, 0.6204, 0.528, 0.5879, 0.5145, 0.5886, 0.4936, 0.5591, 0.4988, 0.5592, 0.508, 0.5505, 0.5064, 0.5492, 0.5032, 0.5886, 0.4936, 0.5879, 0.5145, 0.5592, 0.508, 0.5591, 0.4988, 0.289, 0.7892, 0.2889, 0.793, 0.286, 0.7929, 0.2859, 0.7892, 0.5235, 0.5003, 0.5349, 0.5003, 0.5347, 0.5035, 0.5233, 0.5036, 0.5492, 0.5032, 0.5505, 0.5064, 0.5461, 0.5065, 0.5452, 0.5066, 0.3666, 0.7708, 0.3936, 0.7885, 0.3885, 0.8115, 0.3471, 0.7975, 0.3936, 0.7885, 0.4171, 0.7985, 0.4168, 0.8176, 0.3885, 0.8115, 0.9586, 0.2474, 0.9566, 0.1931, 0.9727, 0.1865, 0.9727, 0.2466, 0.4171, 0.7985, 0.4581, 0.805, 0.4686, 0.8235, 0.4168, 0.8176, 0.5133, 0.5318, 0.5254, 0.5415, 0.5243, 0.5518, 0.514, 0.5412, 0.561, 0.5979, 0.5613, 0.5843, 0.5809, 0.5853, 0.5946, 0.597, 0.948, 0.1673, 0.8987, 0.1607, 0.9007, 0.1371, 0.9506, 0.1416, 0.5926, 0.6777, 0.5952, 0.6977, 0.567, 0.6995, 0.5601, 0.6783, 0.5133, 0.5318, 0.5023, 0.5273, 0.504, 0.519, 0.5166, 0.524, 0.558, 0.5723, 0.5529, 0.5619, 0.5746, 0.5639, 0.5787, 0.5734, 0.5254, 0.5415, 0.5409, 0.5525, 0.5243, 0.5518, 0.5409, 0.5525, 0.5529, 0.5606, 0.5335, 0.5594, 0.5243, 0.5518, 0.5619, 0.5837, 0.558, 0.5723, 0.5787, 0.5734, 0.5821, 0.5859, 0.5827, 0.6366, 0.561, 0.5979, 0.5946, 0.597, 0.6142, 0.6367, 0.4067, 0.8722, 0.4099, 0.852, 0.4287, 0.8543, 0.4215, 0.8778, 0.9677, 0.7281, 0.952, 0.7029, 0.9677, 0.6928, 0.4099, 0.852, 0.4032, 0.8346, 0.425, 0.8365, 0.4287, 0.8543, 0.4032, 0.8346, 0.3983, 0.819, 0.4168, 0.8176, 0.425, 0.8365, 0.1332, 0.8445, 0.1488, 0.8346, 0.1488, 0.8601, 0.4229, 0.06838, 0.4057, 0.06674, 0.4056, 0.0155, 0.4246, 0.01707, 0.5353, 0.06843, 0.5104, 0.06967, 0.503, 0.01879, 0.5316, 0.01673, 0.4631, 0.07009, 0.4387, 0.06943, 0.4423, 0.01805, 0.4668, 0.01858, 0.1368, 0.7917, 0.1163, 0.8155, 0.09749, 0.7386, 0.1243, 0.7135, 0.4387, 0.06943, 0.4229, 0.06838, 0.4246, 0.01707, 0.4423, 0.01805, 0.823, 0.06226, 0.7929, 0.06121, 0.7954, 0.009566, 0.8254, 0.01075, 0.6301, 0.02226, 0.5933, 0.02755, 0.5915, 0.0151, 0.6282, 0.009566, 0.09769, 0.8717, 0.09749, 0.8346, 0.1118, 0.8346, 0.1118, 0.8718, 0.4056, 0.0155, 0.4057, 0.06674, 0.3273, 0.02221, 0.3282, 0.009566, 0.5353, 0.06843, 0.5316, 0.01673, 0.5915, 0.0151, 0.5933, 0.02755, 0.165, 0.8, 0.1368, 0.7917, 0.1243, 0.7135, 0.165, 0.7191, 0.8793, 0.2261, 0.8989, 0.2462, 0.8961, 0.3206, 0.8639, 0.2997, 0.9352, 0.2151, 0.9335, 0.2342, 0.8793, 0.2261, 0.8749, 0.1978, 0.902, 0.1865, 0.9277, 0.2007, 0.9352, 0.2151, 0.8749, 0.1978, 0.8989, 0.2462, 0.8793, 0.2261, 0.9335, 0.2342, 0.2292, 0.1237, 0.259, 0.1297, 0.2173, 0.2005, 0.1934, 0.1951, 0.7818, 0.1699, 0.8425, 0.1723, 0.79, 0.2283, 0.4259, 0.1793, 0.4731, 0.1802, 0.4514, 0.2363, 0.4142, 0.2358, 0.3982, 0.1781, 0.4259, 0.1793, 0.4142, 0.2358, 0.8356, 0.2483, 0.7908, 0.2578, 0.79, 0.2283, 0.4514, 0.2363, 0.4484, 0.2655, 0.4127, 0.265, 0.4142, 0.2358, 0.1484, 0.1875, 0.1934, 0.1951, 0.1839, 0.2808, 0.1245, 0.2701, 0.5683, 0.253, 0.6183, 0.2463, 0.6301, 0.331, 0.5638, 0.3404, 0.1934, 0.1951, 0.2173, 0.2005, 0.2141, 0.2863, 0.1839, 0.2808, 0.736, 0.6911, 0.6929, 0.691, 0.7222, 0.6416, 0.2215, 0.6874, 0.2178, 0.6571, 0.2746, 0.667, 0.2765, 0.6897, 0.7244, 0.1608, 0.7517, 0.1638, 0.7398, 0.2148, 0.2178, 0.6571, 0.2255, 0.6314, 0.2794, 0.6497, 0.2746, 0.667, 0.6929, 0.691, 0.6942, 0.633, 0.7222, 0.6416, 0.705, 0.2213, 0.7211, 0.2217, 0.7168, 0.2525, 0.6944, 0.252, 0.7398, 0.2148, 0.7387, 0.2324, 0.7211, 0.2217, 0.8042, 0.6363, 0.7865, 0.6406, 0.773, 0.6076, 0.7978, 0.6014, 0.6942, 0.633, 0.6726, 0.6343, 0.6628, 0.6004, 0.693, 0.5987, 0.2918, 0.6701, 0.2936, 0.6943, 0.2765, 0.6897, 0.2746, 0.667, 0.5926, 0.6777, 0.5827, 0.6366, 0.6142, 0.6367, 0.6208, 0.6781, 0.4215, 0.8778, 0.481, 0.8857, 0.4736, 0.9234, 0.4137, 0.915, 0.01066, 0.7741, 0.06744, 0.7763, 0.06844, 0.8144, 0.0111, 0.8123, 0.3847, 0.8725, 0.4215, 0.8778, 0.4137, 0.915, 0.3746, 0.9099, 0.3181, 0.8652, 0.3847, 0.8725, 0.3746, 0.9099, 0.3257, 0.9054, 0.5068, 0.5933, 0.5248, 0.5971, 0.547, 0.6356, 0.5061, 0.6339, 0.5248, 0.5971, 0.561, 0.5979, 0.5827, 0.6366, 0.547, 0.6356, 0.8744, 0.1474, 0.8675, 0.1269, 0.9007, 0.1371, 0.8987, 0.1607, 0.834, 0.6033, 0.7978, 0.6014, 0.7964, 0.5723, 0.8262, 0.574, 0.7978, 0.6014, 0.773, 0.6076, 0.7756, 0.5773, 0.7964, 0.5723, 0.7168, 0.2525, 0.7405, 0.2551, 0.7353, 0.2888, 0.7148, 0.2865, 0.693, 0.5987, 0.6628, 0.6004, 0.6675, 0.567, 0.6933, 0.5655, 0.5617, 0.8044, 0.5282, 0.8105, 0.5331, 0.7781, 0.5608, 0.773, 0.5282, 0.8105, 0.5023, 0.8076, 0.5114, 0.7753, 0.5331, 0.7781, 0.7292, 0.5987, 0.693, 0.5987, 0.6933, 0.5655, 0.7231, 0.5655, 0.6944, 0.252, 0.7168, 0.2525, 0.7148, 0.2865, 0.6952, 0.2862, 0.1595, 0.6482, 0.1587, 0.6288, 0.1921, 0.6301, 0.1886, 0.6526, 0.7289, 0.1149, 0.7451, 0.1128, 0.7484, 0.1383, 0.7267, 0.1378, 0.1766, 0.6759, 0.1595, 0.6482, 0.1886, 0.6526, 0.199, 0.6816, 0.8075, 0.7413, 0.7867, 0.7399, 0.7841, 0.7161, 0.8058, 0.7136, 0.6948, 0.7655, 0.6685, 0.7625, 0.6646, 0.7279, 0.6939, 0.7283, 0.7106, 0.1136, 0.7289, 0.1149, 0.7267, 0.1378, 0.7049, 0.1373, 0.8388, 0.7535, 0.8075, 0.7413, 0.8058, 0.7136, 0.84, 0.7206, 0.7262, 0.7646, 0.6948, 0.7655, 0.6939, 0.7283, 0.7311, 0.7279, 0.1305, 0.4344, 0.1583, 0.4394, 0.1621, 0.4911, 0.1322, 0.4867, 0.03932, 0.4186, 0.0896, 0.4271, 0.08405, 0.4784, 0.03054, 0.4694, 0.3905, 0.4971, 0.4178, 0.4983, 0.4195, 0.5505, 0.3904, 0.5479, 0.8854, 0.5169, 0.9306, 0.5135, 0.9291, 0.5649, 0.879, 0.5687, 0.4178, 0.4983, 0.4548, 0.4993, 0.461, 0.5515, 0.4195, 0.5505, 0.0896, 0.4271, 0.1305, 0.4344, 0.1322, 0.4867, 0.08405, 0.4784, 0.1839, 0.2808, 0.2141, 0.2863, 0.1901, 0.3546, 0.1609, 0.3504, 0.5638, 0.3404, 0.6301, 0.331, 0.6298, 0.3901, 0.5655, 0.3765, 0.7796, 0.3313, 0.8398, 0.3336, 0.8412, 0.3619, 0.784, 0.3748, 0.4264, 0.3403, 0.4724, 0.3414, 0.4661, 0.384, 0.4216, 0.4058, 0.1245, 0.2701, 0.1839, 0.2808, 0.1609, 0.3504, 0.1114, 0.328, 0.5173, 0.3425, 0.5638, 0.3404, 0.5655, 0.3765, 0.5237, 0.3703, 0.3927, 0.3387, 0.4264, 0.3403, 0.4216, 0.4058, 0.3915, 0.4092, 0.1205, 0.6265, 0.1327, 0.6031, 0.138, 0.6119, 0.1271, 0.6342, 0.7329, 0.0507, 0.7573, 0.05299, 0.7556, 0.06494, 0.7313, 0.06382, 0.5266, 0.8316, 0.5266, 0.868, 0.5183, 0.8659, 0.5145, 0.8306, 0.9859, 0.4763, 0.9879, 0.5015, 0.9699, 0.5042, 0.9698, 0.4775, 0.4059, 0.658, 0.4415, 0.6721, 0.4401, 0.6796, 0.4042, 0.6635, 0.7096, 0.04967, 0.7329, 0.0507, 0.7313, 0.06382, 0.7045, 0.06252, 0.9879, 0.4405, 0.9859, 0.4763, 0.9698, 0.4775, 0.9776, 0.4452, 0.1327, 0.6031, 0.165, 0.6017, 0.1667, 0.6076, 0.138, 0.6119, 0.1336, 0.642, 0.1433, 0.6207, 0.151, 0.6248, 0.1465, 0.6451, 0.7297, 0.07694, 0.7539, 0.07689, 0.7495, 0.09486, 0.7293, 0.0959, 0.1374, 0.6771, 0.1336, 0.642, 0.1465, 0.6451, 0.157, 0.6765, 0.1864, 0.8513, 0.1902, 0.8221, 0.2054, 0.8212, 0.1978, 0.8472, 0.6946, 0.7714, 0.6574, 0.7773, 0.6629, 0.7699, 0.6947, 0.7685, 0.6995, 0.07537, 0.7297, 0.07694, 0.7293, 0.0959, 0.7051, 0.09448, 0.2059, 0.8787, 0.1864, 0.8513, 0.1978, 0.8472, 0.2132, 0.8741, 0.7334, 0.7773, 0.6946, 0.7714, 0.6947, 0.7685, 0.7298, 0.771])
me_cylinder.materials.append(mat_material)
me_cylinder.use_remesh_preserve_volume = False
me_cylinder.use_remesh_preserve_attributes = False
me_cylinder.use_mirror_vertex_groups = False
me_cylinder.update()
arm_armature = bpy.data.armatures.new('Armature')  # bones are not reproduced

# ---- objects
ob_armature = bpy.data.objects.new('Armature', arm_armature)
ob_cylinder = bpy.data.objects.new('Cylinder', me_cylinder)

# ---- transforms, parenting, visibility, modifiers, constraints
ob_armature.location = (0.0, 0.0, 1.041)
ob_armature.show_in_front = True
ob_armature.lineart.crease_threshold = 0.0
ob_cylinder.parent = ob_armature
ob_cylinder.matrix_parent_inverse = Matrix(((1.0, 0.0, 0.0, -0.0), (0.0, 1.0, 0.0, -0.0), (0.0, 0.0, 1.0, -1.041), (0.0, 0.0, 0.0, 1.0)))
ob_cylinder.location = (0.0, 0.0, 0.0)
ob_cylinder.scale = (0.2069, 0.2069, 0.2069)
ob_cylinder.lineart.crease_threshold = 0.0
_vg = ob_cylinder.vertex_groups.new(name='hip')
for _i, _w in zip([22, 23, 27, 28, 29, 31, 32, 33, 34, 35, 36, 37, 38, 39, 40, 41, 42, 43, 46, 47, 49, 62, 63, 67, 73, 74, 75, 343, 344, 345, 346, 347, 348, 349, 350, 353, 355, 357, 360, 361], [0.04873, 0.02013, 0.01726, 0.1649, 0.1415, 0.05105, 0.6018, 0.1381, 0.05856, 0.1463, 0.7069, 0.5809, 0.08838, 0.1311, 0.4307, 0.6084, 0.09085, 0.6755, 0.07103, 0.2222, 0.2781, 0.01794, 0.1809, 0.2275, 0.06285, 0.2105, 0.03353, 0.2447, 0.3774, 0.3451, 0.1346, 0.3989, 0.6282, 0.1367, 0.01006, 0.008632, 0.02436, 0.008968, 0.01676, 0.03551]): _vg.add([_i], _w, 'REPLACE')
_vg = ob_cylinder.vertex_groups.new(name='chest')
for _i, _w in zip([32, 33, 36, 38, 39, 40, 41, 42, 43, 44, 45, 46, 47, 48, 49, 50, 53, 54, 55, 56, 58, 59, 60, 61, 62, 63, 64, 66, 67, 73, 74, 75, 83, 95, 98, 191, 194, 195, 202, 216, 258, 343, 344, 345, 346, 347, 348, 349, 357, 360, 361, 364, 365, 371, 372], [0.06562, 0.0334, 0.08574, 0.6807, 0.5146, 0.2325, 0.188, 0.7207, 0.1934, 0.07919, 0.07036, 0.1192, 0.4619, 0.1849, 0.5627, 0.03058, 0.1027, 0.273, 0.6601, 0.03102, 0.01584, 0.07428, 0.1224, 0.2081, 0.07699, 0.4946, 0.02324, 0.184, 0.6048, 0.01217, 0.4233, 0.109, 0.0418, 0.003379, 0.0485, 0.04163, 0.03456, 0.1301, 0.01424, 0.07327, 0.01217, 0.1162, 0.09402, 0.3732, 0.274, 0.4032, 0.09672, 0.2177, 0.03849, 0.07875, 0.08048, 0.03687, 0.0209, 0.001689, 0.02425]): _vg.add([_i], _w, 'REPLACE')
_vg = ob_cylinder.vertex_groups.new(name='neck')
for _i, _w in zip([48, 50, 51, 53, 54, 55, 56, 57, 58, 59, 60, 61, 64, 66, 76, 77, 189, 190, 191, 192, 193, 194, 195, 196, 197, 199, 200, 202, 203, 206, 207, 209, 210, 212, 213, 215, 216, 220, 221, 224, 225, 226, 227, 228, 229, 230, 231, 232, 233, 235, 236, 237, 238, 239, 240, 241, 242, 243, 244, 245, 246, 247, 248, 249, 250, 251, 252, 253, 254, 255, 256, 257, 258, 259, 260, 261, 262, 263, 264, 265, 266, 267, 268, 269, 270, 271, 272, 273, 274, 275, 276, 277, 278, 279, 280, 281, 282, 283, 286, 288, 289, 293, 294, 295, 358, 363], [0.07715, 0.1554, 0.01056, 0.06566, 0.3858, 0.09232, 0.4404, 0.4297, 0.417, 0.4088, 0.4998, 0.3887, 0.05424, 0.2058, 0.022, 0.4249, 0.1687, 0.1654, 0.2082, 0.1798, 0.1994, 0.2502, 0.2835, 0.08552, 0.005545, 0.1091, 0.02993, 0.2126, 0.03805, 0.0003252, 0.08403, 0.0004067, 0.09193, 0.02044, 0.1289, 0.0431, 0.2453, 0.0003729, 0.01971, 0.007951, 0.002985, 0.02695, 0.05387, 0.0524, 0.01553, 0.02206, 0.03613, 0.06708, 0.04498, 0.01397, 0.003315, 0.05014, 0.1747, 0.1838, 0.1859, 0.2142, 0.2029, 0.1751, 0.1997, 0.2584, 0.1327, 0.1538, 0.13, 0.267, 0.1893, 0.1617, 0.167, 0.2208, 0.1558, 0.2409, 0.2883, 0.09877, 0.2909, 0.2356, 0.08935, 0.08096, 0.06143, 0.06388, 0.08497, 0.104, 0.105, 0.1213, 0.1237, 0.03827, 0.05414, 0.07697, 0.0546, 0.07184, 0.1797, 0.2009, 0.1887, 0.1621, 0.1754, 0.1318, 0.01349, 0.03129, 0.08127, 0.09395, 0.09656, 0.06444, 0.05067, 0.001951, 0.02318, 0.05345, 0.011, 0.005279]): _vg.add([_i], _w, 'REPLACE')
_vg = ob_cylinder.vertex_groups.new(name='head')
for _i, _w in zip([50, 53, 54, 55, 56, 57, 58, 59, 60, 61, 66, 77, 182, 183, 184, 185, 186, 187, 188, 189, 190, 191, 192, 193, 194, 195, 196, 197, 198, 199, 200, 201, 202, 203, 204, 205, 206, 207, 208, 209, 210, 211, 212, 213, 214, 215, 216, 217, 218, 219, 220, 221, 222, 223, 224, 225, 226, 227, 228, 229, 230, 231, 232, 233, 234, 235, 236, 237, 238, 239, 240, 241, 242, 243, 244, 245, 246, 247, 248, 249, 250, 251, 252, 253, 254, 255, 256, 257, 258, 259, 260, 261, 262, 263, 264, 265, 266, 267, 268, 269, 270, 271, 272, 273, 274, 275, 276, 277, 278, 279, 280, 281, 282, 283, 284, 285, 286, 287, 288, 289, 290, 291, 292, 293, 294, 295, 319, 320, 321, 322, 323, 324, 325, 326], [0.07202, 0.04165, 0.08381, 0.0718, 0.2358, 0.2413, 0.2656, 0.2913, 0.2476, 0.3097, 0.0417, 0.2662, 0.9964, 0.9961, 0.996, 0.9969, 0.9959, 0.9971, 0.9965, 0.7148, 0.7179, 0.6796, 0.6949, 0.6646, 0.5834, 0.5167, 0.8587, 0.9554, 0.9925, 0.8306, 0.9376, 0.9888, 0.6939, 0.9487, 0.9926, 0.9933, 0.9607, 0.8628, 0.9935, 0.9623, 0.8566, 0.9932, 0.9565, 0.8191, 0.9913, 0.9461, 0.6333, 1.0, 0.9981, 0.972, 0.9606, 0.9591, 0.9699, 0.9745, 0.9645, 0.9689, 0.9378, 0.916, 0.9391, 0.9491, 0.9465, 0.9472, 0.9228, 0.945, 0.9722, 0.9593, 0.9686, 0.9371, 0.8019, 0.7918, 0.7902, 0.7588, 0.7718, 0.8022, 0.7717, 0.7093, 0.848, 0.826, 0.8523, 0.6954, 0.785, 0.8161, 0.8113, 0.7512, 0.8236, 0.7279, 0.6647, 0.8871, 0.6526, 0.7274, 0.8951, 0.9074, 0.9293, 0.9266, 0.9029, 0.8815, 0.8805, 0.8622, 0.8595, 0.9313, 0.9169, 0.8983, 0.9109, 0.8881, 0.7962, 0.7736, 0.7873, 0.814, 0.8004, 0.8438, 0.962, 0.9517, 0.9068, 0.8928, 0.9718, 0.9952, 0.8899, 0.993, 0.9254, 0.9405, 0.9947, 0.9951, 0.9739, 0.9588, 0.9415, 0.9139, 0.9851, 0.978, 0.9849, 0.9867, 0.9864, 0.9835, 0.986, 0.9872]): _vg.add([_i], _w, 'REPLACE')
_vg = ob_cylinder.vertex_groups.new(name='shoulder.L')
for _i, _w in zip([38, 39, 40, 41, 42, 43, 44, 45, 46, 47, 48, 49, 50, 51, 52, 53, 54, 55, 56, 57, 58, 59, 60, 61, 62, 63, 64, 65, 66, 67, 74, 75, 76, 77, 83, 84, 85, 86, 87, 88, 89, 90, 91, 92, 93, 94, 95, 96, 97, 98, 189, 190, 191, 192, 193, 194, 195, 196, 202, 207, 210, 213, 216, 335, 336, 337, 338, 339, 340, 341, 342, 343, 344, 345, 346, 347, 348, 349, 357, 358, 359, 360, 361, 362, 363, 364, 365, 366, 367, 368, 369, 370, 371, 372], [0.1343, 0.1882, 0.148, 0.06602, 0.06355, 0.02495, 0.7922, 0.7509, 0.6392, 0.221, 0.1999, 0.08685, 0.6803, 0.8411, 0.8948, 0.7598, 0.1072, 0.1468, 0.2534, 0.274, 0.2662, 0.2144, 0.06289, 0.08289, 0.7491, 0.2362, 0.8129, 0.8558, 0.1638, 0.0948, 0.1644, 0.5688, 0.847, 0.2627, 0.5595, 0.1671, 0.1061, 0.6426, 0.2439, 0.01758, 0.004126, 0.2105, 0.301, 0.02917, 0.112, 0.6237, 0.6051, 0.1418, 0.1812, 0.4379, 0.08481, 0.092, 0.03107, 0.1011, 0.1074, 0.1171, 0.06249, 0.02637, 0.05736, 0.03078, 0.02893, 0.02655, 0.03731, 0.05303, 0.002063, 0.05599, 0.09061, 0.08357, 0.008792, 0.01459, 0.07089, 0.074, 0.03301, 0.06717, 0.09408, 0.03178, 0.01248, 0.08222, 0.6959, 0.5287, 0.7397, 0.5033, 0.5993, 0.5693, 0.571, 0.678, 0.3633, 0.3743, 0.1307, 0.1073, 0.1651, 0.3678, 0.3735, 0.3095]): _vg.add([_i], _w, 'REPLACE')
_vg = ob_cylinder.vertex_groups.new(name='arm.L')
for _i, _w in zip([39, 40, 44, 45, 46, 47, 51, 52, 62, 63, 65, 74, 75, 76, 78, 79, 80, 81, 82, 83, 84, 85, 86, 87, 88, 89, 90, 91, 92, 93, 94, 95, 96, 97, 98, 99, 100, 101, 102, 103, 104, 105, 106, 174, 176, 177, 178, 179, 180, 313, 314, 315, 316, 317, 318, 327, 328, 329, 331, 332, 333, 335, 336, 337, 338, 339, 340, 341, 342, 343, 346, 349, 357, 358, 359, 360, 361, 362, 363, 364, 365, 366, 367, 368, 369, 370, 371, 372], [0.05412, 0.03016, 0.01403, 0.1423, 0.1389, 0.0201, 0.09771, 0.06711, 0.1191, 0.01431, 0.08648, 0.06476, 0.2474, 0.08959, 0.4651, 0.1281, 0.1398, 0.5002, 0.2009, 0.3566, 0.8085, 0.8827, 0.3145, 0.7416, 0.9607, 0.9659, 0.7754, 0.6829, 0.951, 0.8784, 0.3596, 0.3522, 0.8445, 0.7859, 0.4782, 0.9626, 0.9652, 0.9319, 0.9543, 0.9671, 0.9513, 0.9329, 0.9593, 0.007869, 0.05311, 0.05799, 0.04659, 0.02, 0.04844, 0.7998, 0.7336, 0.8088, 0.2545, 0.2284, 0.1741, 0.003935, 0.02655, 0.02422, 0.029, 0.02329, 0.009998, 0.9249, 0.9586, 0.9057, 0.8726, 0.8855, 0.9629, 0.9414, 0.8994, 0.01508, 0.02706, 0.03238, 0.2168, 0.4325, 0.223, 0.3628, 0.2477, 0.4044, 0.3903, 0.2473, 0.5825, 0.5986, 0.8512, 0.8707, 0.8169, 0.619, 0.5983, 0.632]): _vg.add([_i], _w, 'REPLACE')
_vg = ob_cylinder.vertex_groups.new(name='elbow.L')
for _i, _w in zip([78, 79, 80, 81, 82, 100, 101, 102, 104, 105, 106, 107, 108, 109, 110, 111, 112, 113, 114, 126, 127, 128, 129, 130, 131, 132, 133, 134, 135, 136, 137, 138, 139, 140, 141, 156, 157, 158, 159, 160, 161, 162, 163, 164, 165, 166, 167, 168, 169, 170, 171, 172, 173, 174, 175, 176, 177, 178, 179, 180, 181, 313, 314, 315, 316, 317, 318, 327, 328, 329, 330, 331, 332, 333, 334, 336, 337, 338, 340, 341, 342], [0.5345, 0.8709, 0.8593, 0.4994, 0.7982, 0.01032, 0.06358, 0.02313, 0.03929, 0.05867, 0.006364, 0.9233, 0.9063, 0.9048, 0.9189, 0.898, 0.9004, 0.9616, 0.9139, 0.289, 0.04961, 0.0369, 0.2825, 0.513, 0.0564, 0.05879, 0.4763, 0.7537, 0.05052, 0.07195, 0.3475, 0.07954, 0.2849, 0.06567, 0.4968, 0.2166, 0.1153, 0.1364, 0.1594, 0.1223, 0.1285, 0.1648, 0.1674, 0.1699, 0.1656, 0.1657, 0.1636, 0.162, 0.1556, 0.1472, 0.16, 0.1552, 0.1492, 0.9641, 0.9694, 0.9441, 0.9355, 0.9444, 0.9584, 0.9466, 0.9701, 0.1987, 0.2656, 0.19, 0.7437, 0.7697, 0.8242, 0.939, 0.9528, 0.9349, 0.9371, 0.9209, 0.9212, 0.9387, 0.9353, 0.01964, 0.02934, 0.003182, 0.005162, 0.03179, 0.01156]): _vg.add([_i], _w, 'REPLACE')
_vg = ob_cylinder.vertex_groups.new(name='hand.L')
for _i, _w in zip([107, 108, 109, 110, 111, 112, 113, 114, 115, 116, 117, 118, 119, 120, 121, 122, 123, 124, 125, 126, 127, 128, 129, 130, 131, 132, 133, 134, 135, 136, 137, 138, 139, 140, 141, 142, 143, 144, 145, 146, 147, 148, 149, 150, 151, 152, 153, 154, 155, 156, 157, 158, 159, 160, 161, 162, 163, 164, 165, 166, 167, 168, 169, 170, 171, 172, 173, 327, 328, 329, 330, 331, 332, 333, 334], [0.07498, 0.09078, 0.09375, 0.07936, 0.0996, 0.09833, 0.02317, 0.08449, 0.9851, 0.9767, 0.9897, 0.9887, 0.9823, 0.9879, 0.9766, 0.9929, 0.9959, 0.9919, 0.9936, 0.7107, 0.9502, 0.9565, 0.7171, 0.4868, 0.9436, 0.9412, 0.5235, 0.246, 0.9495, 0.928, 0.6519, 0.9204, 0.7146, 0.9343, 0.5029, 0.9923, 0.9886, 0.9963, 0.9961, 0.9922, 0.9943, 0.9882, 0.9982, 0.9956, 0.9935, 0.9948, 0.9915, 0.9969, 0.9942, 0.7832, 0.8846, 0.8635, 0.8405, 0.8776, 0.8714, 0.8351, 0.8326, 0.8301, 0.8343, 0.8342, 0.8363, 0.8379, 0.8443, 0.8527, 0.8399, 0.8447, 0.8507, 0.04225, 0.01158, 0.03749, 0.04688, 0.04539, 0.0498, 0.03968, 0.04916]): _vg.add([_i], _w, 'REPLACE')
_vg = ob_cylinder.vertex_groups.new(name='shoulder.R')
for _i, _w in zip([42, 44, 48, 50, 54, 60, 64, 66, 347], [0.07254, 0.05879, 0.4892, 0.007621, 0.1435, 0.06425, 0.0404, 0.3864, 0.03627]): _vg.add([_i], _w, 'REPLACE')
_vg = ob_cylinder.vertex_groups.new(name='arm.R')
_vg = ob_cylinder.vertex_groups.new(name='elbow.R')
_vg = ob_cylinder.vertex_groups.new(name='hand.R')
_vg = ob_cylinder.vertex_groups.new(name='pelvis.L')
for _i, _w in zip([22, 23, 24, 25, 26, 28, 29, 30, 32, 33, 34, 35, 36, 37, 39, 40, 41, 43, 47, 72, 73, 74, 343, 344, 345, 346, 347, 348, 349, 350, 351, 352, 354, 355, 356], [0.06418, 0.4324, 0.4446, 0.1, 0.04383, 0.01173, 0.06416, 0.06023, 0.1174, 0.3873, 0.4861, 0.5905, 0.02668, 0.1686, 0.04914, 0.07386, 0.07426, 0.03243, 0.002488, 0.4618, 0.4419, 0.06462, 0.28, 0.3324, 0.05872, 0.2182, 0.01334, 0.1005, 0.2532, 0.2162, 0.2223, 0.02191, 0.05002, 0.03209, 0.2309]): _vg.add([_i], _w, 'REPLACE')
_vg = ob_cylinder.vertex_groups.new(name='thigh.L')
for _i, _w in zip([1, 3, 5, 7, 9, 11, 12, 13, 14, 15, 16, 17, 18, 19, 20, 21, 22, 23, 24, 25, 26, 27, 28, 29, 30, 31, 32, 33, 34, 35, 36, 37, 38, 39, 40, 41, 69, 70, 71, 72, 73, 74, 309, 310, 311, 312, 343, 344, 345, 346, 347, 348, 349, 350, 351, 352, 353, 354, 355, 356], [0.0009932, 0.0006896, 0.01805, 0.03484, 0.06874, 0.0501, 0.4742, 0.5407, 0.8854, 0.8916, 0.9674, 0.9629, 0.9549, 0.9704, 0.9766, 0.9623, 0.839, 0.5185, 0.5279, 0.8392, 0.8716, 0.839, 0.4665, 0.2416, 0.8621, 0.7521, 0.1851, 0.4115, 0.4258, 0.2148, 0.1088, 0.1056, 0.008602, 0.05333, 0.06881, 0.02864, 0.00258, 0.3328, 0.956, 0.5056, 0.4446, 0.06634, 0.8698, 0.7557, 0.1821, 0.1925, 0.2473, 0.1217, 0.09686, 0.2324, 0.05441, 0.05282, 0.2555, 0.7407, 0.7414, 0.9241, 0.9007, 0.9048, 0.9032, 0.7308]): _vg.add([_i], _w, 'REPLACE')
_vg = ob_cylinder.vertex_groups.new(name='leg.L')
for _i, _w in zip([0, 1, 2, 3, 4, 5, 6, 7, 8, 9, 10, 11, 12, 13, 14, 15, 18, 19, 68, 69, 70, 71, 296, 297, 298, 300, 301, 302, 303, 305, 306, 309, 310, 311, 312, 351, 354, 356], [0.9773, 0.973, 0.9711, 0.9726, 0.949, 0.9635, 0.9364, 0.9552, 0.9521, 0.9293, 0.9747, 0.9484, 0.5252, 0.459, 0.1138, 0.1074, 0.01103, 0.002891, 0.964, 0.9716, 0.6663, 0.002837, 0.5061, 0.4282, 0.1116, 0.08078, 0.4682, 0.2216, 0.05122, 0.07242, 0.006999, 0.1284, 0.2427, 0.8172, 0.807, 0.005515, 0.001446, 0.001419]): _vg.add([_i], _w, 'REPLACE')
_vg = ob_cylinder.vertex_groups.new(name='foot.L')
for _i, _w in zip([2, 4, 6, 8, 68, 296, 297, 298, 299, 300, 301, 302, 303, 304, 305, 306, 307, 308], [0.006285, 0.05023, 0.0625, 0.04325, 0.02049, 0.4939, 0.5717, 0.8883, 0.9945, 0.9192, 0.5317, 0.7784, 0.9487, 0.9985, 0.9275, 0.9715, 0.9999, 0.9829]): _vg.add([_i], _w, 'REPLACE')
_vg = ob_cylinder.vertex_groups.new(name='pelvis.R')
for _i, _w in zip([22, 25, 26, 27, 28, 29, 30, 31, 35, 36, 37, 344, 347, 348, 352, 353, 354, 355], [0.02577, 0.02374, 0.05902, 0.09756, 0.3116, 0.5452, 0.05597, 0.1662, 0.0064, 0.03038, 0.1176, 0.0032, 0.01519, 0.05878, 0.02951, 0.04878, 0.01187, 0.01288]): _vg.add([_i], _w, 'REPLACE')
_vg = ob_cylinder.vertex_groups.new(name='thigh.R')
_vg = ob_cylinder.vertex_groups.new(name='leg.R')
_vg = ob_cylinder.vertex_groups.new(name='foot.R')
_m = ob_cylinder.modifiers.new('Mirror', 'MIRROR')
_m.use_clip = True
_m = ob_cylinder.modifiers.new('Armature', 'ARMATURE')
_m.object = ob_armature

# ---- collection membership
col_collection_1.objects.link(ob_armature)
col_collection_1.objects.link(ob_cylinder)

# ---- scene / render settings (as saved in the file)
scene.frame_start = 1; scene.frame_end = 250; scene.frame_set(0)
scene.render.engine = 'BLENDER_EEVEE_NEXT'
scene.render.resolution_percentage = 50
scene.render.fps = 30
scene.render.dither_intensity = 0.0
scene.render.use_bake_selected_to_active = True
scene.render.bake_margin = 8
scene.cycles.use_denoising = False
scene.cycles.samples = 128
scene.cycles.sampling_pattern = 'TABULATED_SOBOL'
scene.cycles.light_sampling_threshold = 0.0
scene.cycles.use_adaptive_sampling = False
scene.cycles.use_light_tree = False
scene.cycles.blur_glossy = 0.0
scene.cycles.sample_clamp_indirect = 0.0
scene.cycles.bake_type = 'AO'
scene.view_settings.view_transform = 'Standard'
bpy.context.view_layer.update()

# ---- added for rendering (the .blend has no active camera and no usable light): camera, sun
cam_auto = bpy.data.cameras.new('AutoCamera')
cam_auto.lens = 50.0
cam_auto.sensor_width = 36.0
cam_auto.clip_end = 1000.0
ob_auto_camera = bpy.data.objects.new('AutoCamera', cam_auto)
scene.collection.objects.link(ob_auto_camera)
ob_auto_camera.location = (2.7715, -3.34971, 3.28215)
ob_auto_camera.rotation_euler = (1.09748, -7.21219e-08, 0.694738)
scene.camera = ob_auto_camera
light_auto_sun = bpy.data.lights.new('AutoSun', 'SUN')
light_auto_sun.energy = 3.0
light_auto_sun.angle = 0.0523599
ob_auto_sun = bpy.data.objects.new('AutoSun', light_auto_sun)
scene.collection.objects.link(ob_auto_sun)
ob_auto_sun.rotation_euler = (0.872665, 0.174533, 0.523599)
bpy.context.view_layer.update()
